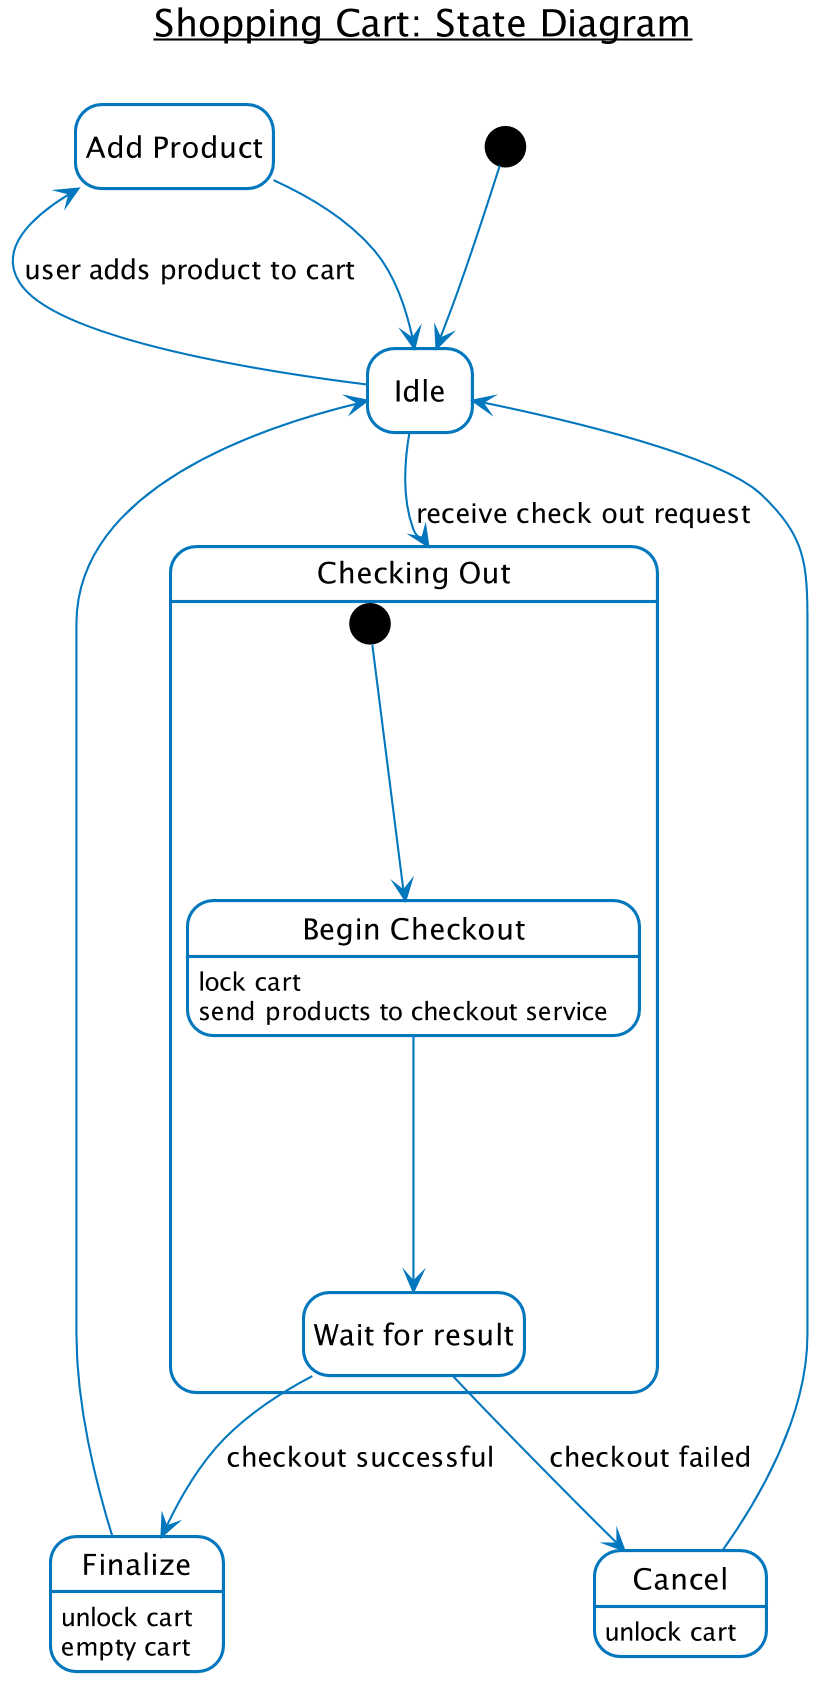

The diagram above was rendered by PlantUML. Its source (embedded in the PNG):
@startuml







skinparam {
}





skinparam {

    DPI 200
    Shadowing false
    DefaultFontName Roboto Condensed
    DefaultMonospacedFontName Inconsolata
    DefaultFontColor #000


    ArrowColor #0277BD
    ActivityBorderColor #0277BD
    ActivityDiamondBorderColor #0277BD
    ActorBorderColor #0277BD
    AgentBorderColor #0277BD
    ArtifactBorderColor #0277BD
    BoundaryBorderColor #0277BD
    ClassBorderColor #0277BD
    CloudBorderColor #0277BD
    CollectionsBorderColor #0277BD
    ComponentBorderColor #0277BD
    ControlBorderColor #0277BD
    DatabaseBorderColor #0277BD
    EntityBorderColor #0277BD
    FileBorderColor #0277BD
    FolderBorderColor #0277BD
    FrameBorderColor #0277BD
    InterfaceBorderColor #0277BD
    LegendBorderColor #0277BD
    NodeBorderColor #0277BD
    NoteBorderColor #0277BD
    ObjectBorderColor #0277BD
    PackageBorderColor #0277BD
    ParticipantBorderColor #0277BD
    PartitionBorderColor #0277BD
    QueueBorderColor #0277BD
    RectangleBorderColor #0277BD
    SequenceBoxBorderColor #0277BD
    SequenceDividerBorderColor #0277BD
    SequenceGroupBorderColor #0277BD
    SequenceLifeLineBorderColor #0277BD
    SequenceReferenceBorderColor #0277BD
    StackBorderColor #0277BD
    StateBorderColor #0277BD
    StorageBorderColor #0277BD
    SwimlaneBorderColor #0277BD
    UsecaseBorderColor #0277BD


    ActivityBackgroundColor #FFF
    ActivityDiamondBackgroundColor #FFF
    ActorBackgroundColor #FFF
    AgentBackgroundColor #FFF
    ArtifactBackgroundColor #FFF
    BackgroundColor #FFF
    BoundaryBackgroundColor #FFF
    ClassBackgroundColor #FFF
    ClassHeaderBackgroundColor #FFF
    CloudBackgroundColor #FFF
    CollectionsBackgroundColor #FFF
    ComponentBackgroundColor #FFF
    ControlBackgroundColor #FFF
    DatabaseBackgroundColor #FFF
    EntityBackgroundColor #FFF
    FileBackgroundColor #FFF
    FolderBackgroundColor #FFF
    FrameBackgroundColor #FFF
    IconPackageBackgroundColor #FFF
    IconPrivateBackgroundColor #FFF
    IconProtectedBackgroundColor #FFF
    IconPublicBackgroundColor #FFF
    InterfaceBackgroundColor #FFF
    LegendBackgroundColor #FFF
    NodeBackgroundColor #FFF
    NoteBackgroundColor #FFF
    ObjectBackgroundColor #FFF
    PackageBackgroundColor #FFF
    ParticipantBackgroundColor #FFF
    PartitionBackgroundColor #FFF
    QueueBackgroundColor #FFF
    RectangleBackgroundColor #FFF
    SequenceBoxBackgroundColor #FFF
    SequenceDividerBackgroundColor #FFF
    SequenceGroupBackgroundColor #FFF
    SequenceGroupBodyBackgroundColor #FFF
    SequenceLifeLineBackgroundColor #FFF
    SequenceReferenceBackgroundColor #FFF
    SequenceReferenceHeaderBackgroundColor #FFF
    StackBackgroundColor #FFF
    StateBackgroundColor #FFF
    StereotypeABackgroundColor #FFF
    StereotypeCBackgroundColor #FFF
    StereotypeEBackgroundColor #FFF
    StereotypeIBackgroundColor #FFF
    StereotypeNBackgroundColor #FFF
    StorageBackgroundColor #FFF
    TitleBackgroundColor #FFF
    UsecaseBackgroundColor #FFF




    roundcorner 8

    NoteFontName Roboto Condensed
    NoteFontStyle Italic

}
title __Shopping Cart: State Diagram__\n
hide empty description

[*] -do-> Idle
Idle --> checkout : receive check out request

state "Add Product" as add
Idle -u-> add : user adds product to cart
add -r-> Idle

state "Checking Out" as checkout {
  state "Begin Checkout" as begin
  begin : lock cart
  begin : send products to checkout service

  state "Wait for result" as wait

  [*] --> begin
  begin --> wait
}

wait --> Finalize : checkout successful
Finalize : unlock cart
Finalize : empty cart
Finalize -u-> Idle

wait --> Cancel : checkout failed
Cancel : unlock cart
Cancel -u-> Idle

@enduml